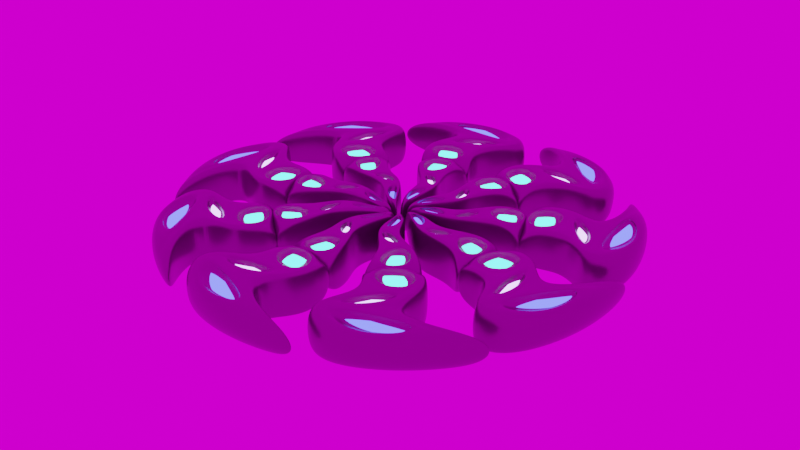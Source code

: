 # Source: shuriken.blend  (saved by Blender 2.92.15; exported with 4.5.12 LTS)
import bpy
from mathutils import Matrix  # noqa: F401  (used for matrix-valued properties, if any)

bpy.ops.wm.read_factory_settings(use_empty=True)
scene = bpy.context.scene
scene.name = 'Scene'

# ---- collections
col_collection = bpy.data.collections.new('Collection'); scene.collection.children.link(col_collection)

# ---- images (referenced by path relative to the original .blend; pixels are not part of the script)
import os
ASSET_DIR = os.environ.get("B2B_ASSET_DIR", "")  # directory of the original .blend (textures are referenced by path, not embedded)
HERE = os.path.dirname(os.path.abspath(__file__))  # packed textures are extracted next to this script under _unpacked/

def load_image(name, relpath, width, height, colorspace="sRGB"):
    """Load a texture the original file referenced (path relative to the .blend, or extracted next to this script)."""
    p = next((c for c in (os.path.join(HERE, relpath), os.path.join(ASSET_DIR, relpath)) if relpath and os.path.exists(c)), "")
    if p:
        img = bpy.data.images.load(p, check_existing=True)
        img.name = name
    else:  # same state as the original file: an image datablock whose file is absent (Cycles renders it pink)
        img = bpy.data.images.new(name, width, height)
        img.source = "FILE"
        img.filepath = "//" + (relpath or name)
    img.colorspace_settings.name = colorspace
    return img
img_lythwood_terrace_4k_hdr = load_image('lythwood_terrace_4k.hdr', 'lythwood_terrace_4k.hdr', 1024, 1024, 'Linear Rec.709')

# ---- materials (node trees are filled in below, after node groups)
mat_material = bpy.data.materials.new('Material')
mat_material.alpha_threshold = 0.0
mat_material.use_transparent_shadow = False
mat_material.line_color = (0.0, 0.0, 0.0, 1.0)
mat_material_001 = bpy.data.materials.new('Material.001')
mat_material_001.use_transparent_shadow = False
mat_material_002 = bpy.data.materials.new('Material.002')
mat_material_002.use_transparent_shadow = False
mat_material_003 = bpy.data.materials.new('Material.003')
mat_material_003.use_transparent_shadow = False

# ---- material node trees
mat_material.use_nodes = True; mat_material.node_tree.nodes.clear()
_N = mat_material.node_tree.nodes; _L = mat_material.node_tree.links
n0 = _N.new('ShaderNodeOutputMaterial'); n0.name = 'Material Output'; n0.location = (300, 300)
n1 = _N.new('ShaderNodeEmission'); n1.name = 'Emission'; n1.location = (10, 300)
n1.inputs[0].default_value = (0.07036, 1.0, 0.9734, 1.0)
n1.inputs[1].default_value = 5.0
_L.new(n1.outputs[0], n0.inputs[0])
n0.is_active_output = True
mat_material_001.use_nodes = True; mat_material_001.node_tree.nodes.clear()
_N = mat_material_001.node_tree.nodes; _L = mat_material_001.node_tree.links
n0 = _N.new('ShaderNodeOutputMaterial'); n0.name = 'Material Output'; n0.location = (300, 300)
n1 = _N.new('ShaderNodeBsdfPrincipled'); n1.name = 'Principled BSDF'; n1.location = (10, 300)
n1.distribution = 'GGX'
n1.subsurface_method = 'BURLEY'
n1.inputs[0].default_value = (0.2529, 0.2529, 0.2529, 1.0)
n1.inputs[1].default_value = 0.8
n1.inputs[2].default_value = 0.3
n1.inputs[3].default_value = 1.45
n1.inputs[27].default_value = (0.0, 0.0, 0.0, 1.0)
n1.inputs[28].default_value = 1.0
_L.new(n1.outputs[0], n0.inputs[0])
n0.is_active_output = True
mat_material_002.use_nodes = True; mat_material_002.node_tree.nodes.clear()
_N = mat_material_002.node_tree.nodes; _L = mat_material_002.node_tree.links
n0 = _N.new('ShaderNodeOutputMaterial'); n0.name = 'Material Output'; n0.location = (300, 300)
n1 = _N.new('ShaderNodeEmission'); n1.name = 'Emission'; n1.location = (10, 300)
n1.inputs[0].default_value = (0.07036, 0.08139, 1.0, 1.0)
n1.inputs[1].default_value = 5.0
_L.new(n1.outputs[0], n0.inputs[0])
n0.is_active_output = True
mat_material_003.use_nodes = True; mat_material_003.node_tree.nodes.clear()
_N = mat_material_003.node_tree.nodes; _L = mat_material_003.node_tree.links
n0 = _N.new('ShaderNodeOutputMaterial'); n0.name = 'Material Output'; n0.location = (300, 300)
n1 = _N.new('ShaderNodeEmission'); n1.name = 'Emission'; n1.location = (10, 300)
n1.inputs[0].default_value = (0.55, 0.3319, 1.0, 1.0)
n1.inputs[1].default_value = 5.0
_L.new(n1.outputs[0], n0.inputs[0])
n0.is_active_output = True

# ---- world
world_world = bpy.data.worlds.new('World'); scene.world = world_world
world_world.use_nodes = True; world_world.node_tree.nodes.clear()
_N = world_world.node_tree.nodes; _L = world_world.node_tree.links
n0 = _N.new('ShaderNodeOutputWorld'); n0.name = 'World Output'; n0.location = (300, 300)
n1 = _N.new('ShaderNodeBackground'); n1.name = 'Background'; n1.location = (10, 300)
n2 = _N.new('ShaderNodeTexEnvironment'); n2.name = 'Environment Texture'; n2.location = (-280, 280)
n2.image = img_lythwood_terrace_4k_hdr
_L.new(n1.outputs[0], n0.inputs[0])
_L.new(n2.outputs[0], n1.inputs[0])
n0.is_active_output = True
world_world.color = (0.05088, 0.05088, 0.05088)
world_world.use_sun_shadow = False
world_world.sun_shadow_jitter_overblur = 0.0

# ---- meshes
me_cube = bpy.data.meshes.new('Cube')
me_cube.from_pydata([(1.0, 1.829, 1.0), (1.0, 1.829, -1.0), (1.0, -0.1708, 1.0), (1.0, -0.1708, -1.0), (-1.0, 1.829, 1.0), (-1.0, 1.829, -1.0), (-1.7, -0.1708, 1.0), (-1.7, -0.1708, -1.0), (-0.5858, 3.238, -1.0), (-2.586, 3.238, -1.0), (-0.5858, 3.238, 1.0), (-2.586, 3.238, 1.0), (2.19, 5.178, -1.0), (-1.788, 4.7, -1.0), (2.19, 5.178, 1.0), (-1.788, 4.7, 1.0), (-0.8456, 1.829, -1.0), (-1.491, -0.1708, 1.0), (-1.491, -0.1708, -1.0), (-0.8456, 1.829, 1.0), (-2.431, 3.238, -1.0), (-2.431, 3.238, 1.0), (-0.6684, 5.178, -1.0), (-0.895, 5.45, 0.8873), (0.7633, -0.1708, -1.0), (0.8247, 1.829, 1.0), (-0.7612, 3.238, 1.0), (1.692, 5.45, 0.8873), (0.8247, 1.829, -1.0), (0.7633, -0.1708, 1.0), (-0.7612, 3.238, -1.0), (1.919, 5.178, -1.0), (0.5545, 1.567, 1.0), (-0.6405, 1.604, 0.9961), (-1.132, 0.09119, 1.0), (0.5092, 0.09119, 1.0), (-1.839, 3.5, 1.0), (-0.8461, 3.5, 1.0), (0.5106, 4.201, 0.9944), (-0.9438, 5.053, 0.873), (-0.746, 2.091, 1.0), (0.1352, 2.091, 1.0), (-0.8607, 2.976, 1.0), (-1.742, 2.976, 1.0), (-0.6549, 1.567, 0.7174), (0.5545, 1.567, 0.7174), (0.5092, 0.09119, 0.7174), (-1.132, 0.09119, 0.7174), (-1.839, 3.5, 0.7174), (-0.8461, 3.5, 0.7174), (-0.5524, 4.916, 0.7174), (1.11, 4.916, 0.7174), (-0.746, 2.091, 0.7174), (0.1352, 2.091, 0.7174), (-1.742, 2.976, 0.7174), (-0.8607, 2.976, 0.7174)], [], [(19, 4, 6, 17), (18, 17, 6, 7), (7, 6, 4, 5), (28, 1, 3, 24), (1, 0, 2, 3), (16, 5, 9, 20), (20, 9, 13, 22), (25, 0, 10, 26), (0, 1, 8, 10), (5, 4, 11, 9), (31, 27, 14, 12), (26, 10, 14, 27), (10, 8, 12, 14), (9, 11, 15, 13), (11, 21, 23, 15), (13, 15, 23, 22), (4, 19, 21, 11), (30, 20, 22, 31), (28, 16, 20, 30), (5, 16, 18, 7), (24, 29, 17, 18), (43, 40, 52, 54), (0, 25, 29, 2), (3, 2, 29, 24), (1, 28, 30, 8), (8, 30, 31, 12), (37, 38, 51, 49), (22, 23, 27, 31), (34, 35, 46, 47), (16, 28, 24, 18), (25, 19, 33, 32), (19, 17, 34, 33), (17, 29, 35, 34), (29, 25, 32, 35), (21, 26, 37, 36), (26, 27, 38, 37), (27, 23, 39, 38), (23, 21, 36, 39), (19, 25, 41, 40), (25, 26, 42, 41), (26, 21, 43, 42), (21, 19, 40, 43), (45, 44, 47, 46), (48, 49, 51, 50), (52, 53, 55, 54), (32, 33, 44, 45), (38, 39, 50, 51), (41, 42, 55, 53), (35, 32, 45, 46), (36, 37, 49, 48), (42, 43, 54, 55), (33, 34, 47, 44), (39, 36, 48, 50), (40, 41, 53, 52)])
me_cube.polygons.foreach_set('material_index', [1, 1, 1, 1, 1, 1, 1, 1, 1, 1, 1, 1, 1, 1, 1, 1, 1, 1, 1, 1, 1, 1, 1, 1, 1, 1, 1, 1, 1, 1, 1, 1, 1, 1, 1, 1, 1, 1, 1, 1, 1, 1, 0, 2, 3, 1, 1, 1, 1, 1, 1, 1, 1, 1])
_uv = me_cube.uv_layers.new(name='UVMap')
_uv.uv.foreach_set('vector', [0.8557, 0.5, 0.875, 0.5, 0.875, 0.75, 0.8557, 0.75, 0.375, 0.9807, 0.625, 0.9807, 0.625, 1.0, 0.375, 1.0, 0.375, 0.0, 0.625, 0.0, 0.625, 0.25, 0.375, 0.25, 0.3531, 0.5, 0.375, 0.5, 0.375, 0.75, 0.3531, 0.75, 0.375, 0.5, 0.625, 0.5, 0.625, 0.75, 0.375, 0.75, 0.1443, 0.5, 0.125, 0.5, 0.125, 0.5, 0.1443, 0.5, 0.1443, 0.5, 0.125, 0.5, 0.125, 0.5, 0.1443, 0.5, 0.6469, 0.5, 0.625, 0.5, 0.625, 0.5, 0.6469, 0.5, 0.625, 0.5, 0.375, 0.5, 0.375, 0.5, 0.625, 0.5, 0.375, 0.25, 0.625, 0.25, 0.625, 0.25, 0.375, 0.25, 0.375, 0.4781, 0.625, 0.4781, 0.625, 0.5, 0.375, 0.5, 0.6469, 0.5, 0.625, 0.5, 0.625, 0.5, 0.6469, 0.5, 0.625, 0.5, 0.375, 0.5, 0.375, 0.5, 0.625, 0.5, 0.375, 0.25, 0.625, 0.25, 0.625, 0.25, 0.375, 0.25, 0.875, 0.5, 0.8557, 0.5, 0.8557, 0.5, 0.875, 0.5, 0.375, 0.25, 0.625, 0.25, 0.625, 0.2693, 0.375, 0.2693, 0.875, 0.5, 0.8557, 0.5, 0.8557, 0.5, 0.875, 0.5, 0.3531, 0.5, 0.1443, 0.5, 0.1443, 0.5, 0.3531, 0.5, 0.3531, 0.5, 0.1443, 0.5, 0.1443, 0.5, 0.3531, 0.5, 0.125, 0.5, 0.1443, 0.5, 0.1443, 0.75, 0.125, 0.75, 0.375, 0.7719, 0.625, 0.7719, 0.625, 0.9807, 0.375, 0.9807, 0.8064, 0.5, 0.8064, 0.5, 0.8064, 0.5, 0.8064, 0.5, 0.625, 0.5, 0.6469, 0.5, 0.6469, 0.75, 0.625, 0.75, 0.375, 0.75, 0.625, 0.75, 0.625, 0.7719, 0.375, 0.7719, 0.375, 0.5, 0.3531, 0.5, 0.3531, 0.5, 0.375, 0.5, 0.375, 0.5, 0.3531, 0.5, 0.3531, 0.5, 0.375, 0.5, 0.6925, 0.5, 0.6835, 0.5, 0.6835, 0.5, 0.6925, 0.5, 0.375, 0.2693, 0.625, 0.2693, 0.625, 0.4781, 0.375, 0.4781, 0.829, 0.7172, 0.673, 0.7172, 0.673, 0.7172, 0.829, 0.7172, 0.1443, 0.5, 0.3531, 0.5, 0.3531, 0.75, 0.1443, 0.75, 0.6469, 0.5, 0.8557, 0.5, 0.8243, 0.5328, 0.6777, 0.5328, 0.8557, 0.5, 0.8557, 0.75, 0.829, 0.7172, 0.8243, 0.5328, 0.8557, 0.75, 0.6469, 0.75, 0.673, 0.7172, 0.829, 0.7172, 0.6469, 0.75, 0.6469, 0.5, 0.6777, 0.5328, 0.673, 0.7172, 0.8557, 0.5, 0.6469, 0.5, 0.6925, 0.5, 0.8126, 0.5, 0.6469, 0.5, 0.6469, 0.5, 0.6835, 0.5, 0.6925, 0.5, 0.6469, 0.5, 0.8557, 0.5, 0.8213, 0.5, 0.6835, 0.5, 0.8557, 0.5, 0.8557, 0.5, 0.8126, 0.5, 0.8213, 0.5, 0.8557, 0.5, 0.6469, 0.5, 0.6962, 0.5, 0.8064, 0.5, 0.6469, 0.5, 0.6469, 0.5, 0.6962, 0.5, 0.6962, 0.5, 0.6469, 0.5, 0.8557, 0.5, 0.8064, 0.5, 0.6962, 0.5, 0.8557, 0.5, 0.8557, 0.5, 0.8064, 0.5, 0.8064, 0.5, 0.6777, 0.5328, 0.8243, 0.5328, 0.829, 0.7172, 0.673, 0.7172, 0.8126, 0.5, 0.6925, 0.5, 0.6835, 0.5, 0.8213, 0.5, 0.8064, 0.5, 0.6962, 0.5, 0.6962, 0.5, 0.8064, 0.5, 0.6777, 0.5328, 0.8243, 0.5328, 0.8243, 0.5328, 0.6777, 0.5328, 0.6835, 0.5, 0.8213, 0.5, 0.8213, 0.5, 0.6835, 0.5, 0.6962, 0.5, 0.6962, 0.5, 0.6962, 0.5, 0.6962, 0.5, 0.673, 0.7172, 0.6777, 0.5328, 0.6777, 0.5328, 0.673, 0.7172, 0.8126, 0.5, 0.6925, 0.5, 0.6925, 0.5, 0.8126, 0.5, 0.6962, 0.5, 0.8064, 0.5, 0.8064, 0.5, 0.6962, 0.5, 0.8243, 0.5328, 0.829, 0.7172, 0.829, 0.7172, 0.8243, 0.5328, 0.8213, 0.5, 0.8126, 0.5, 0.8126, 0.5, 0.8213, 0.5, 0.8064, 0.5, 0.6962, 0.5, 0.6962, 0.5, 0.8064, 0.5])
me_cube.materials.append(mat_material)
me_cube.materials.append(mat_material_001)
me_cube.materials.append(mat_material_002)
me_cube.materials.append(mat_material_003)
me_cube.materials.append(None)
me_cube.use_remesh_preserve_volume = False
me_cube.use_remesh_preserve_attributes = False
me_cube.use_mirror_vertex_groups = False
me_cube.update()

# ---- objects
ob_cube = bpy.data.objects.new('Cube', me_cube)

# ---- transforms, parenting, visibility, modifiers, constraints
ob_cube.location = (0.0, -5.687, 0.0)
ob_cube.scale = (0.1837, 0.1837, 0.1837)
ob_cube.lock_rotations_4d = False
ob_cube.empty_display_type = 'ARROWS'
ob_cube.lineart.crease_threshold = 0.0
_m = ob_cube.modifiers.new('Subdivision', 'SUBSURF')
_m.uv_smooth = 'PRESERVE_CORNERS'
_m.levels = 2
_m.show_only_control_edges = False
_m = ob_cube.modifiers.new('Subdivision.001', 'SUBSURF')
_m.uv_smooth = 'PRESERVE_CORNERS'
_m.levels = 2
_m.show_only_control_edges = False
_m = ob_cube.modifiers.new('Mirror', 'MIRROR')
_m.use_axis = (False, True, False)
_m.use_clip = True
_m = ob_cube.modifiers.new('Array', 'ARRAY')
_m.count = 9
_m.constant_offset_displace = (0.0, 0.0, 0.0)
_m.use_merge_vertices = True
_m = ob_cube.modifiers.new('SimpleDeform', 'SIMPLE_DEFORM')
_m.deform_method = 'BEND'
_m.deform_axis = 'Z'
_m.factor = 6.283
_m.angle = 6.283

# ---- collection membership
col_collection.objects.link(ob_cube)

# ---- scene / render settings (as saved in the file)
scene.frame_start = 1; scene.frame_end = 250; scene.frame_set(3)
scene.render.engine = 'BLENDER_EEVEE_NEXT'
scene.render.use_overwrite = False
scene.cycles.use_denoising = False
scene.cycles.samples = 128
scene.cycles.sampling_pattern = 'TABULATED_SOBOL'
scene.cycles.use_adaptive_sampling = False
scene.cycles.use_light_tree = False
scene.eevee.use_gtao = True
scene.eevee.gtao_distance = 10.0
scene.eevee.use_raytracing = True
scene.view_settings.view_transform = 'Filmic'
bpy.context.view_layer.update()

# ---- added for rendering (the .blend has no active camera): camera
cam_auto = bpy.data.cameras.new('AutoCamera')
cam_auto.lens = 50.0
cam_auto.sensor_width = 36.0
cam_auto.clip_end = 1000.0
ob_auto_camera = bpy.data.objects.new('AutoCamera', cam_auto)
scene.collection.objects.link(ob_auto_camera)
ob_auto_camera.location = (5.21398, -10.9082, 4.16309)
ob_auto_camera.rotation_euler = (1.09748, -7.21219e-08, 0.694738)
scene.camera = ob_auto_camera
bpy.context.view_layer.update()
